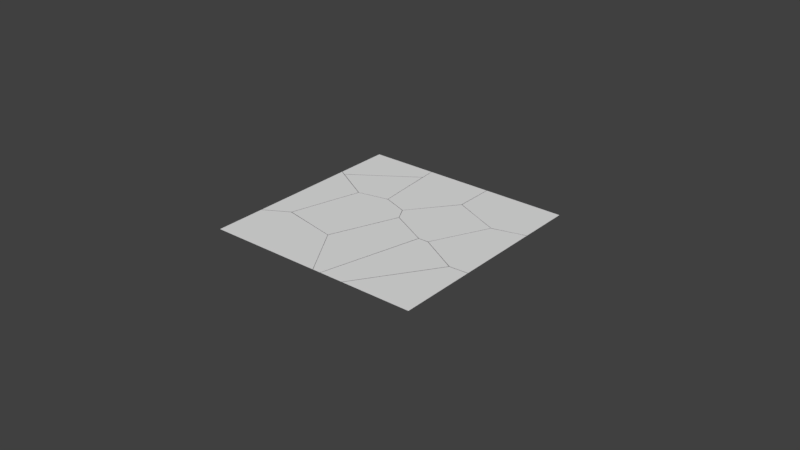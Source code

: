 # Source: fracture_plane_1_1.blend  (saved by Blender 2.78.0; exported with 4.5.12 LTS)
import bpy
from mathutils import Matrix  # noqa: F401  (used for matrix-valued properties, if any)

bpy.ops.wm.read_factory_settings(use_empty=True)
scene = bpy.context.scene
scene.name = 'Scene'

# ---- collections
col_collection_1 = bpy.data.collections.new('Collection 1'); scene.collection.children.link(col_collection_1)
col_collection_1.hide_render = True
col_collection_1.hide_viewport = True
col_collection_2 = bpy.data.collections.new('Collection 2'); scene.collection.children.link(col_collection_2)

# ---- world
world_world = bpy.data.worlds.new('World'); scene.world = world_world
world_world.color = (0.05088, 0.05088, 0.05088)
world_world.use_sun_shadow = False
world_world.sun_shadow_jitter_overblur = 0.0
world_world.cycles.sampling_method = 'MANUAL'

# ---- meshes
me_x = bpy.data.meshes.new('Плоскость')
me_x.from_pydata([(-1.0, -1.0, 0.0), (1.0, -1.0, 0.0), (-1.0, 1.0, 0.0), (1.0, 1.0, 0.0)], [], [(0, 1, 3, 2)])
_ca = me_x.color_attributes.new('Col', 'BYTE_COLOR', 'CORNER')
_ca.data.foreach_set('color', [1.0, 1.0, 1.0, 1.0, 1.0, 1.0, 1.0, 1.0, 1.0, 1.0, 1.0, 1.0, 1.0, 1.0, 1.0, 1.0])
me_x.use_remesh_preserve_volume = False
me_x.use_remesh_preserve_attributes = False
me_x.use_mirror_vertex_groups = False
me_x.update()
me_mesh_011 = bpy.data.meshes.new('Mesh.011')
me_mesh_011.from_pydata([(-0.04412, 0.1748, -1.863e-09), (0.05676, 0.2013, 0.0), (0.1057, 0.2139, -1.863e-09), (-0.169, -0.08245, 3.725e-09), (0.02003, -0.1881, -1.863e-09), (-0.07504, -0.1352, 3.725e-09), (0.1057, -0.1842, -1.863e-09)], [], [(2, 1, 0, 3, 5, 4, 6)])
_ca = me_mesh_011.color_attributes.new('Col', 'BYTE_COLOR', 'CORNER')
_ca.data.foreach_set('color', [1.0, 1.0, 1.0, 1.0, 1.0, 1.0, 1.0, 1.0, 1.0, 1.0, 1.0, 1.0, 0.9911, 0.9911, 0.9911, 0.9961, 0.9911, 0.9911, 0.9911, 0.9961, 0.9911, 0.9911, 0.9911, 0.9961, 1.0, 1.0, 1.0, 1.0])
_ca = me_mesh_011.color_attributes.new('Col.001', 'BYTE_COLOR', 'CORNER')
_ca.data.foreach_set('color', [0.0, 0.0, 0.0, 0.0, 0.0, 0.0, 0.0, 0.0, 0.0, 0.0, 0.0, 0.0, 0.0, 0.0, 0.0, 0.0, 0.0, 0.0, 0.0, 0.0, 0.0, 0.0, 0.0, 0.0, 0.0, 0.0, 0.0, 0.0])
me_mesh_011.use_remesh_preserve_volume = False
me_mesh_011.use_remesh_preserve_attributes = False
me_mesh_011.use_mirror_vertex_groups = False
me_mesh_011.update()
me_mesh_010 = bpy.data.meshes.new('Mesh.010')
me_mesh_010.from_pydata([(0.1267, -0.1704, 0.0), (0.1267, 0.1852, 0.0), (0.0413, 0.1812, 0.0), (-0.09861, -0.02556, 0.0), (-0.1962, -0.1704, 0.0)], [], [(1, 2, 3, 4, 0)])
_ca = me_mesh_010.color_attributes.new('Col', 'BYTE_COLOR', 'CORNER')
_ca.data.foreach_set('color', [1.0, 1.0, 1.0, 1.0, 0.9911, 0.9911, 0.9911, 0.9961, 0.9911, 0.9911, 0.9911, 0.9961, 1.0, 1.0, 1.0, 1.0, 1.0, 1.0, 1.0, 1.0])
_ca = me_mesh_010.color_attributes.new('Col.001', 'BYTE_COLOR', 'CORNER')
_ca.data.foreach_set('color', [0.0, 0.0, 0.0, 0.0, 0.0, 0.0, 0.0, 0.0, 0.0, 0.0, 0.0, 0.0, 0.0, 0.0, 0.0, 0.0, 0.0, 0.0, 0.0, 0.0])
me_mesh_010.use_remesh_preserve_volume = False
me_mesh_010.use_remesh_preserve_attributes = False
me_mesh_010.use_mirror_vertex_groups = False
me_mesh_010.update()
me_mesh_009 = bpy.data.meshes.new('Mesh.009')
me_mesh_009.from_pydata([(0.2092, 0.1145, 0.0), (0.147, -0.01415, -1.863e-09), (0.08446, -0.1428, 3.725e-09), (0.06161, -0.1436, -1.863e-09), (0.03863, -0.1442, -1.863e-09), (-0.0514, -0.09794, 0.0), (0.09728, 0.164, 0.0), (-0.01473, 0.213, 0.0), (-0.09521, 0.1116, 1.863e-09), (-0.1749, 0.01038, 7.451e-09), (-0.159, -0.02012, -1.863e-09), (-0.1429, -0.05059, -1.863e-09)], [], [(0, 6, 7, 8, 9, 10, 11, 5, 4, 3, 2, 1)])
_ca = me_mesh_009.color_attributes.new('Col', 'BYTE_COLOR', 'CORNER')
_ca.data.foreach_set('color', [1.0, 1.0, 1.0, 1.0, 1.0, 1.0, 1.0, 1.0, 1.0, 1.0, 1.0, 1.0, 1.0, 1.0, 1.0, 1.0, 1.0, 1.0, 1.0, 1.0, 1.0, 1.0, 1.0, 1.0, 1.0, 1.0, 1.0, 1.0, 1.0, 1.0, 1.0, 1.0, 0.9911, 0.9911, 0.9911, 0.9961, 0.9911, 0.9911, 0.9911, 0.9961, 0.9911, 0.9911, 0.9911, 0.9961, 1.0, 1.0, 1.0, 1.0])
_ca = me_mesh_009.color_attributes.new('Col.001', 'BYTE_COLOR', 'CORNER')
_ca.data.foreach_set('color', [0.0, 0.0, 0.0, 0.0, 0.0, 0.0, 0.0, 0.0, 0.0, 0.0, 0.0, 0.0, 0.0, 0.0, 0.0, 0.0, 0.0, 0.0, 0.0, 0.0, 0.0, 0.0, 0.0, 0.0, 0.0, 0.0, 0.0, 0.0, 0.0, 0.0, 0.0, 0.0, 0.0, 0.0, 0.0, 0.0, 0.0, 0.0, 0.0, 0.0, 0.0, 0.0, 0.0, 0.0, 0.0, 0.0, 0.0, 0.0])
me_mesh_009.use_remesh_preserve_volume = False
me_mesh_009.use_remesh_preserve_attributes = False
me_mesh_009.use_mirror_vertex_groups = False
me_mesh_009.update()
me_mesh_008 = bpy.data.meshes.new('Mesh.008')
me_mesh_008.from_pydata([(-0.1624, 0.1025, 0.0), (0.1569, 0.03236, 0.0), (0.1529, 0.08686, 0.0), (0.1516, 0.1025, 0.0), (-0.1366, -0.1691, 0.0), (-0.1624, -0.155, 0.0)], [], [(5, 4, 1, 2, 3, 0)])
_ca = me_mesh_008.color_attributes.new('Col', 'BYTE_COLOR', 'CORNER')
_ca.data.foreach_set('color', [1.0, 1.0, 1.0, 1.0, 1.0, 1.0, 1.0, 1.0, 0.9911, 0.9911, 0.9911, 0.9961, 1.0, 1.0, 1.0, 1.0, 1.0, 1.0, 1.0, 1.0, 1.0, 1.0, 1.0, 1.0])
_ca = me_mesh_008.color_attributes.new('Col.001', 'BYTE_COLOR', 'CORNER')
_ca.data.foreach_set('color', [0.0, 0.0, 0.0, 0.0, 0.0, 0.0, 0.0, 0.0, 0.0, 0.0, 0.0, 0.0, 0.0, 0.0, 0.0, 0.0, 0.0, 0.0, 0.0, 0.0, 0.0, 0.0, 0.0, 0.0])
me_mesh_008.use_remesh_preserve_volume = False
me_mesh_008.use_remesh_preserve_attributes = False
me_mesh_008.use_mirror_vertex_groups = False
me_mesh_008.update()
me_mesh_007 = bpy.data.meshes.new('Mesh.007')
me_mesh_007.from_pydata([(0.2065, 0.1744, -7.451e-09), (-0.1007, 0.1744, -7.451e-09), (-0.09966, 0.159, -7.451e-09), (-0.09534, 0.104, -7.451e-09), (0.2063, -0.007845, -7.451e-09), (-0.08273, -0.03283, -7.451e-09), (-0.0697, -0.1694, 0.0), (0.04663, -0.2112, -7.451e-09), (-0.0113, -0.1906, -7.451e-09)], [], [(1, 2, 3, 5, 6, 8, 7, 4, 0)])
_ca = me_mesh_007.color_attributes.new('Col', 'BYTE_COLOR', 'CORNER')
_ca.data.foreach_set('color', [1.0, 1.0, 1.0, 1.0, 1.0, 1.0, 1.0, 1.0, 1.0, 1.0, 1.0, 1.0, 1.0, 1.0, 1.0, 1.0, 1.0, 1.0, 1.0, 1.0, 1.0, 1.0, 1.0, 1.0, 1.0, 1.0, 1.0, 1.0, 0.9911, 0.9911, 0.9911, 0.9961, 1.0, 1.0, 1.0, 1.0])
_ca = me_mesh_007.color_attributes.new('Col.001', 'BYTE_COLOR', 'CORNER')
_ca.data.foreach_set('color', [0.0, 0.0, 0.0, 0.0, 0.0, 0.0, 0.0, 0.0, 0.0, 0.0, 0.0, 0.0, 0.0, 0.0, 0.0, 0.0, 0.0, 0.0, 0.0, 0.0, 0.0, 0.0, 0.0, 0.0, 0.0, 0.0, 0.0, 0.0, 0.0, 0.0, 0.0, 0.0, 0.0, 0.0, 0.0, 0.0])
me_mesh_007.use_remesh_preserve_volume = False
me_mesh_007.use_remesh_preserve_attributes = False
me_mesh_007.use_mirror_vertex_groups = False
me_mesh_007.update()
me_mesh_006 = bpy.data.meshes.new('Mesh.006')
me_mesh_006.from_pydata([(-0.2454, -0.1645, -7.451e-09), (0.2794, -0.1645, -7.451e-09), (0.2155, -0.06042, -7.451e-09), (0.1284, 0.08053, 0.0), (-0.0008995, 0.107, 0.0), (-0.1316, 0.1336, -7.451e-09), (-0.2454, 0.06822, 0.0)], [], [(0, 1, 2, 3, 4, 5, 6)])
_ca = me_mesh_006.color_attributes.new('Col', 'BYTE_COLOR', 'CORNER')
_ca.data.foreach_set('color', [1.0, 1.0, 1.0, 1.0, 1.0, 1.0, 1.0, 1.0, 1.0, 1.0, 1.0, 1.0, 1.0, 1.0, 1.0, 1.0, 1.0, 1.0, 1.0, 1.0, 1.0, 1.0, 1.0, 1.0, 1.0, 1.0, 1.0, 1.0])
_ca = me_mesh_006.color_attributes.new('Col.001', 'BYTE_COLOR', 'CORNER')
_ca.data.foreach_set('color', [0.0, 0.0, 0.0, 0.0, 0.0, 0.0, 0.0, 0.0, 0.0, 0.0, 0.0, 0.0, 0.0, 0.0, 0.0, 0.0, 0.0, 0.0, 0.0, 0.0, 0.0, 0.0, 0.0, 0.0, 0.0, 0.0, 0.0, 0.0])
me_mesh_006.use_remesh_preserve_volume = False
me_mesh_006.use_remesh_preserve_attributes = False
me_mesh_006.use_mirror_vertex_groups = False
me_mesh_006.update()
me_mesh_005 = bpy.data.meshes.new('Mesh.005')
me_mesh_005.from_pydata([(-0.008098, 0.1699, 7.451e-09), (0.01501, 0.1703, 7.451e-09), (-0.1443, -0.2873, 7.451e-09), (-0.03071, 0.1693, 7.451e-09), (0.203, 0.06514, 7.451e-09), (-0.03491, -0.2873, 7.451e-09)], [], [(5, 4, 1, 0, 3, 2)])
_ca = me_mesh_005.color_attributes.new('Col', 'BYTE_COLOR', 'CORNER')
_ca.data.foreach_set('color', [1.0, 1.0, 1.0, 1.0, 1.0, 1.0, 1.0, 1.0, 1.0, 1.0, 1.0, 1.0, 1.0, 1.0, 1.0, 1.0, 1.0, 1.0, 1.0, 1.0, 1.0, 1.0, 1.0, 1.0])
_ca = me_mesh_005.color_attributes.new('Col.001', 'BYTE_COLOR', 'CORNER')
_ca.data.foreach_set('color', [0.0, 0.0, 0.0, 0.0, 0.0, 0.0, 0.0, 0.0, 0.0, 0.0, 0.0, 0.0, 0.0, 0.0, 0.0, 0.0, 0.0, 0.0, 0.0, 0.0, 0.0, 0.0, 0.0, 0.0])
me_mesh_005.use_remesh_preserve_volume = False
me_mesh_005.use_remesh_preserve_attributes = False
me_mesh_005.use_mirror_vertex_groups = False
me_mesh_005.update()
me_mesh_004 = bpy.data.meshes.new('Mesh.004')
me_mesh_004.from_pydata([(0.09514, 0.1934, 0.0), (-0.05106, 0.09328, 0.0), (-0.1964, -0.006875, 0.0), (0.1211, -0.07852, 0.0), (0.05102, -0.0933, 7.451e-09), (-0.01973, -0.108, 0.0)], [], [(3, 0, 1, 2, 5, 4)])
_ca = me_mesh_004.color_attributes.new('Col', 'BYTE_COLOR', 'CORNER')
_ca.data.foreach_set('color', [1.0, 1.0, 1.0, 1.0, 1.0, 1.0, 1.0, 1.0, 1.0, 1.0, 1.0, 1.0, 1.0, 1.0, 1.0, 1.0, 1.0, 1.0, 1.0, 1.0, 1.0, 1.0, 1.0, 1.0])
_ca = me_mesh_004.color_attributes.new('Col.001', 'BYTE_COLOR', 'CORNER')
_ca.data.foreach_set('color', [0.0, 0.0, 0.0, 0.0, 0.0, 0.0, 0.0, 0.0, 0.0, 0.0, 0.0, 0.0, 0.0, 0.0, 0.0, 0.0, 0.0, 0.0, 0.0, 0.0, 0.0, 0.0, 0.0, 0.0])
me_mesh_004.use_remesh_preserve_volume = False
me_mesh_004.use_remesh_preserve_attributes = False
me_mesh_004.use_mirror_vertex_groups = False
me_mesh_004.update()
me_mesh_003 = bpy.data.meshes.new('Mesh.003')
me_mesh_003.from_pydata([(0.05398, -0.2437, 5.588e-09), (0.1144, -0.09198, 7.451e-09), (0.0266, 0.1634, -3.725e-09), (-0.0438, 0.1489, -3.725e-09), (0.1427, 0.1216, -1.863e-09), (0.08488, 0.1427, 0.0), (-0.1148, 0.134, 0.0), (-0.16, -0.02885, -3.725e-09), (-0.2043, -0.1901, 3.725e-09), (0.1751, 0.06098, 0.0), (-0.07468, -0.2171, 0.0)], [], [(8, 10, 0, 1, 9, 4, 5, 2, 3, 6, 7)])
_ca = me_mesh_003.color_attributes.new('Col', 'BYTE_COLOR', 'CORNER')
_ca.data.foreach_set('color', [1.0, 1.0, 1.0, 1.0, 0.9911, 0.9911, 0.9911, 0.9961, 0.9911, 0.9911, 0.9911, 0.9961, 1.0, 1.0, 1.0, 1.0, 1.0, 1.0, 1.0, 1.0, 1.0, 1.0, 1.0, 1.0, 1.0, 1.0, 1.0, 1.0, 1.0, 1.0, 1.0, 1.0, 1.0, 1.0, 1.0, 1.0, 1.0, 1.0, 1.0, 1.0, 1.0, 1.0, 1.0, 1.0])
_ca = me_mesh_003.color_attributes.new('Col.001', 'BYTE_COLOR', 'CORNER')
_ca.data.foreach_set('color', [0.0, 0.0, 0.0, 0.0, 0.0, 0.0, 0.0, 0.0, 0.0, 0.0, 0.0, 0.0, 0.0, 0.0, 0.0, 0.0, 0.0, 0.0, 0.0, 0.0, 0.0, 0.0, 0.0, 0.0, 0.0, 0.0, 0.0, 0.0, 0.0, 0.0, 0.0, 0.0, 0.0, 0.0, 0.0, 0.0, 0.0, 0.0, 0.0, 0.0, 0.0, 0.0, 0.0, 0.0])
me_mesh_003.use_remesh_preserve_volume = False
me_mesh_003.use_remesh_preserve_attributes = False
me_mesh_003.use_mirror_vertex_groups = False
me_mesh_003.update()
me_mesh_002 = bpy.data.meshes.new('Mesh.002')
me_mesh_002.from_pydata([(-0.0756, 0.2628, -9.313e-10), (-0.05064, 0.2487, 2.328e-09), (0.1269, 0.1473, 4.657e-10), (0.03742, -0.1774, 4.191e-09), (0.08252, -0.01415, 4.657e-10), (-0.04498, -0.2248, -5.122e-09), (-0.0756, -0.2424, -9.313e-10)], [], [(6, 5, 3, 4, 2, 1, 0)])
_ca = me_mesh_002.color_attributes.new('Col', 'BYTE_COLOR', 'CORNER')
_ca.data.foreach_set('color', [1.0, 1.0, 1.0, 1.0, 1.0, 1.0, 1.0, 1.0, 1.0, 1.0, 1.0, 1.0, 1.0, 1.0, 1.0, 1.0, 1.0, 1.0, 1.0, 1.0, 1.0, 1.0, 1.0, 1.0, 1.0, 1.0, 1.0, 1.0])
_ca = me_mesh_002.color_attributes.new('Col.001', 'BYTE_COLOR', 'CORNER')
_ca.data.foreach_set('color', [0.0, 0.0, 0.0, 0.0, 0.0, 0.0, 0.0, 0.0, 0.0, 0.0, 0.0, 0.0, 0.0, 0.0, 0.0, 0.0, 0.0, 0.0, 0.0, 0.0, 0.0, 0.0, 0.0, 0.0, 0.0, 0.0, 0.0, 0.0])
me_mesh_002.use_remesh_preserve_volume = False
me_mesh_002.use_remesh_preserve_attributes = False
me_mesh_002.use_mirror_vertex_groups = False
me_mesh_002.update()
me_mesh_001 = bpy.data.meshes.new('Mesh.001')
me_mesh_001.from_pydata([(0.1986, 0.1566, -3.725e-09), (0.1986, -0.08566, -3.725e-09), (0.1473, -0.09913, 0.0), (0.04841, -0.1245, -3.725e-09), (-0.06401, -0.07514, -7.451e-09), (-0.1761, -0.02525, -7.451e-09), (-0.1764, 0.09651, -7.451e-09), (-0.1764, 0.1566, 0.0)], [], [(7, 6, 5, 4, 3, 2, 1, 0)])
_ca = me_mesh_001.color_attributes.new('Col', 'BYTE_COLOR', 'CORNER')
_ca.data.foreach_set('color', [1.0, 1.0, 1.0, 1.0, 1.0, 1.0, 1.0, 1.0, 1.0, 1.0, 1.0, 1.0, 1.0, 1.0, 1.0, 1.0, 0.9911, 0.9911, 0.9911, 0.9961, 1.0, 1.0, 1.0, 1.0, 1.0, 1.0, 1.0, 1.0, 1.0, 1.0, 1.0, 1.0])
_ca = me_mesh_001.color_attributes.new('Col.001', 'BYTE_COLOR', 'CORNER')
_ca.data.foreach_set('color', [0.0, 0.0, 0.0, 0.0, 0.0, 0.0, 0.0, 0.0, 0.0, 0.0, 0.0, 0.0, 0.0, 0.0, 0.0, 0.0, 0.0, 0.0, 0.0, 0.0, 0.0, 0.0, 0.0, 0.0, 0.0, 0.0, 0.0, 0.0, 0.0, 0.0, 0.0, 0.0])
me_mesh_001.use_remesh_preserve_volume = False
me_mesh_001.use_remesh_preserve_attributes = False
me_mesh_001.use_mirror_vertex_groups = False
me_mesh_001.update()
me_mesh = bpy.data.meshes.new('Mesh')
me_mesh.from_pydata([(0.07452, 0.2446, 0.0), (-0.07545, 0.1384, 3.725e-09), (0.1652, 0.1978, 3.725e-09), (-0.1359, -0.01396, 3.725e-09), (0.05184, -0.2596, 3.725e-09), (0.01565, -0.2596, 3.725e-09), (-0.03237, -0.1821, 7.451e-09), (-0.04857, -0.1559, 0.0), (-0.01494, 0.2904, -3.725e-09)], [], [(4, 2, 0, 8, 1, 3, 7, 6, 5)])
_ca = me_mesh.color_attributes.new('Col', 'BYTE_COLOR', 'CORNER')
_ca.data.foreach_set('color', [1.0, 1.0, 1.0, 1.0, 1.0, 1.0, 1.0, 1.0, 0.9911, 0.9911, 0.9911, 0.9961, 1.0, 1.0, 1.0, 1.0, 1.0, 1.0, 1.0, 1.0, 1.0, 1.0, 1.0, 1.0, 1.0, 1.0, 1.0, 1.0, 1.0, 1.0, 1.0, 1.0, 1.0, 1.0, 1.0, 1.0])
_ca = me_mesh.color_attributes.new('Col.001', 'BYTE_COLOR', 'CORNER')
_ca.data.foreach_set('color', [0.0, 0.0, 0.0, 0.0, 0.0, 0.0, 0.0, 0.0, 0.0, 0.0, 0.0, 0.0, 0.0, 0.0, 0.0, 0.0, 0.0, 0.0, 0.0, 0.0, 0.0, 0.0, 0.0, 0.0, 0.0, 0.0, 0.0, 0.0, 0.0, 0.0, 0.0, 0.0, 0.0, 0.0, 0.0, 0.0])
me_mesh.use_remesh_preserve_volume = False
me_mesh.use_remesh_preserve_attributes = False
me_mesh.use_mirror_vertex_groups = False
me_mesh.update()

# ---- objects
ob_plane = bpy.data.objects.new('plane', me_x)
ob_plane_cell_011 = bpy.data.objects.new('plane_cell.011', me_mesh_011)
ob_plane_cell_010 = bpy.data.objects.new('plane_cell.010', me_mesh_010)
ob_plane_cell_009 = bpy.data.objects.new('plane_cell.009', me_mesh_009)
ob_plane_cell_008 = bpy.data.objects.new('plane_cell.008', me_mesh_008)
ob_plane_cell_007 = bpy.data.objects.new('plane_cell.007', me_mesh_007)
ob_plane_cell_006 = bpy.data.objects.new('plane_cell.006', me_mesh_006)
ob_plane_cell_005 = bpy.data.objects.new('plane_cell.005', me_mesh_005)
ob_plane_cell_004 = bpy.data.objects.new('plane_cell.004', me_mesh_004)
ob_plane_cell_003 = bpy.data.objects.new('plane_cell.003', me_mesh_003)
ob_plane_cell_002 = bpy.data.objects.new('plane_cell.002', me_mesh_002)
ob_plane_cell_001 = bpy.data.objects.new('plane_cell.001', me_mesh_001)
ob_plane_cell = bpy.data.objects.new('plane_cell', me_mesh)

# ---- transforms, parenting, visibility, modifiers, constraints
ob_plane.location = (-0.04307, -0.001345, 0.0007226)
ob_plane.scale = (0.5, 0.5, 1.0)
ob_plane.lineart.crease_threshold = 0.0
ob_plane_cell_011.location = (0.3512, 0.0407, 0.0007226)
ob_plane_cell_011.lineart.crease_threshold = 0.0
ob_plane_cell_010.location = (0.3302, -0.3309, 0.0007226)
ob_plane_cell_010.lineart.crease_threshold = 0.0
ob_plane_cell_009.location = (0.09631, 0.1017, 0.0007226)
ob_plane_cell_009.lineart.crease_threshold = 0.0
ob_plane_cell_008.location = (-0.3807, 0.3962, 0.0007226)
ob_plane_cell_008.lineart.crease_threshold = 0.0
ob_plane_cell_007.location = (-0.1264, 0.3242, 0.0007226)
ob_plane_cell_007.lineart.crease_threshold = 0.0
ob_plane_cell_006.location = (-0.2977, -0.3369, 0.0007226)
ob_plane_cell_006.lineart.crease_threshold = 0.0
ob_plane_cell_005.location = (0.1663, -0.214, 0.0007226)
ob_plane_cell_005.lineart.crease_threshold = 0.0
ob_plane_cell_004.location = (-0.319, 0.2328, 0.0007226)
ob_plane_cell_004.lineart.crease_threshold = 0.0
ob_plane_cell_003.location = (-0.2235, -0.01078, 0.0007226)
ob_plane_cell_003.lineart.crease_threshold = 0.0
ob_plane_cell_002.location = (-0.4675, -0.02397, 0.0007226)
ob_plane_cell_002.lineart.crease_threshold = 0.0
ob_plane_cell_001.location = (0.2583, 0.3421, 0.0007226)
ob_plane_cell_001.lineart.crease_threshold = 0.0
ob_plane_cell.location = (-0.03175, -0.2417, 0.0007226)
ob_plane_cell.lineart.crease_threshold = 0.0

# ---- collection membership
col_collection_1.objects.link(ob_plane)
col_collection_2.objects.link(ob_plane_cell_011)
col_collection_2.objects.link(ob_plane_cell_010)
col_collection_2.objects.link(ob_plane_cell_009)
col_collection_2.objects.link(ob_plane_cell_008)
col_collection_2.objects.link(ob_plane_cell_007)
col_collection_2.objects.link(ob_plane_cell_006)
col_collection_2.objects.link(ob_plane_cell_005)
col_collection_2.objects.link(ob_plane_cell_004)
col_collection_2.objects.link(ob_plane_cell_003)
col_collection_2.objects.link(ob_plane_cell_002)
col_collection_2.objects.link(ob_plane_cell_001)
col_collection_2.objects.link(ob_plane_cell)

# ---- scene / render settings (as saved in the file)
scene.frame_start = 1; scene.frame_end = 250; scene.frame_set(1)
scene.render.engine = 'BLENDER_EEVEE_NEXT'
scene.render.resolution_percentage = 50
scene.render.dither_intensity = 0.0
scene.cycles.use_denoising = False
scene.cycles.samples = 128
scene.cycles.sampling_pattern = 'TABULATED_SOBOL'
scene.cycles.light_sampling_threshold = 0.0
scene.cycles.use_adaptive_sampling = False
scene.cycles.use_light_tree = False
scene.cycles.blur_glossy = 0.0
scene.cycles.sample_clamp_indirect = 0.0
scene.view_settings.view_transform = 'Standard'
bpy.context.view_layer.update()

# ---- added for rendering (the .blend has no active camera and no usable light): camera, sun
cam_auto = bpy.data.cameras.new('AutoCamera')
cam_auto.lens = 50.0
cam_auto.sensor_width = 36.0
cam_auto.clip_end = 1000.0
ob_auto_camera = bpy.data.objects.new('AutoCamera', cam_auto)
scene.collection.objects.link(ob_auto_camera)
ob_auto_camera.location = (2.61693, -3.14032, 2.09391)
ob_auto_camera.rotation_euler = (1.09748, -7.21219e-08, 0.694738)
scene.camera = ob_auto_camera
light_auto_sun = bpy.data.lights.new('AutoSun', 'SUN')
light_auto_sun.energy = 3.0
light_auto_sun.angle = 0.0523599
ob_auto_sun = bpy.data.objects.new('AutoSun', light_auto_sun)
scene.collection.objects.link(ob_auto_sun)
ob_auto_sun.rotation_euler = (0.872665, 0.174533, 0.523599)
bpy.context.view_layer.update()
